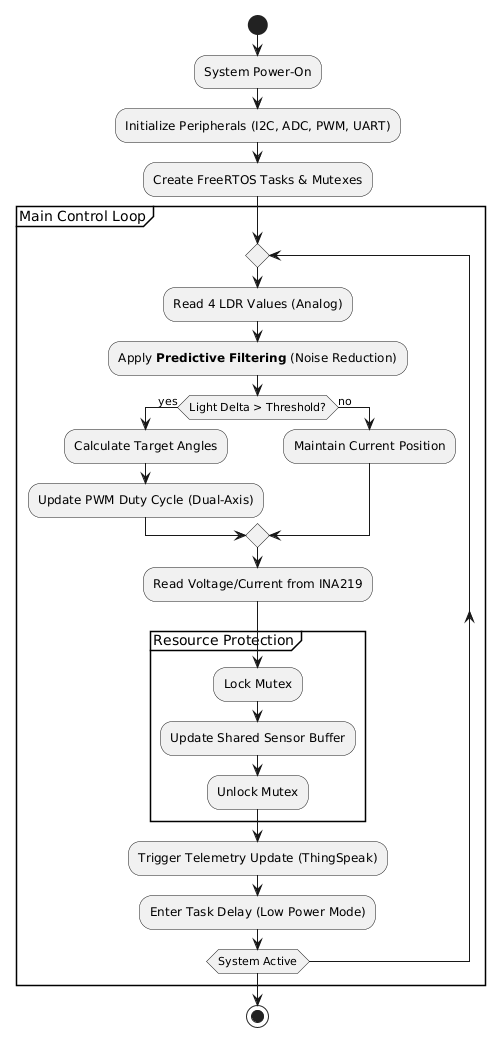

The diagram above was rendered by PlantUML. Its source (embedded in the PNG):
@startuml
start
:System Power-On;
:Initialize Peripherals (I2C, ADC, PWM, UART);
:Create FreeRTOS Tasks & Mutexes;

partition "Main Control Loop" {
    repeat
        :Read 4 LDR Values (Analog);
        :Apply **Predictive Filtering** (Noise Reduction);
        
        if (Light Delta > Threshold?) then (yes)
            :Calculate Target Angles;
            :Update PWM Duty Cycle (Dual-Axis);
        else (no)
            :Maintain Current Position;
        endif
        
        :Read Voltage/Current from INA219;
        
        partition "Resource Protection" {
            :Lock Mutex;
            :Update Shared Sensor Buffer;
            :Unlock Mutex;
        }
        
        :Trigger Telemetry Update (ThingSpeak);
        :Enter Task Delay (Low Power Mode);
    repeat while (System Active)
}
stop
@enduml